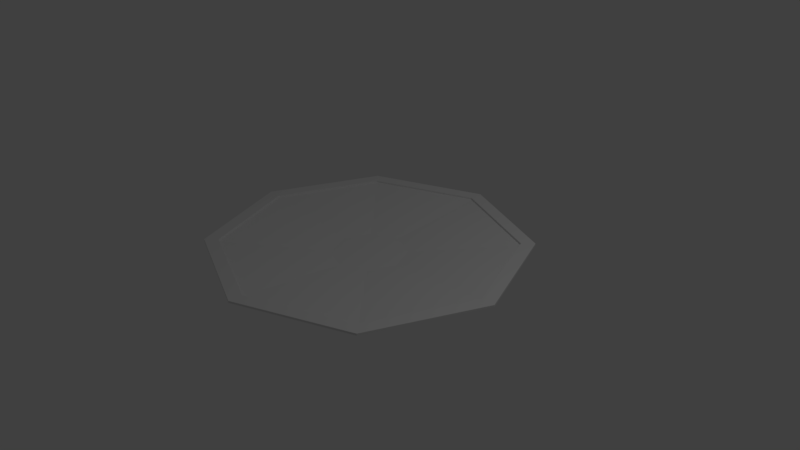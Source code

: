 # Source: plate.blend  (saved by Blender 2.79.0; exported with 4.5.12 LTS)
import bpy
from mathutils import Matrix  # noqa: F401  (used for matrix-valued properties, if any)

bpy.ops.wm.read_factory_settings(use_empty=True)
scene = bpy.context.scene
scene.name = 'Scene'

# ---- collections
col_collection_1 = bpy.data.collections.new('Collection 1'); scene.collection.children.link(col_collection_1)

# ---- world
world_world = bpy.data.worlds.new('World'); scene.world = world_world
world_world.color = (0.05088, 0.05088, 0.05088)
world_world.use_sun_shadow = False
world_world.sun_shadow_jitter_overblur = 0.0
world_world.cycles.sampling_method = 'MANUAL'

# ---- cameras
cam_camera = bpy.data.cameras.new('Camera')
cam_camera.clip_end = 100.0
cam_camera.lens = 35.0
cam_camera.sensor_width = 32.0
cam_camera.sensor_height = 18.0
cam_camera.ortho_scale = 7.314
cam_camera.dof.focus_distance = 0.0
cam_camera.dof.aperture_fstop = 128.0

# ---- lights
light_lamp = bpy.data.lights.new('Lamp', 'POINT')
light_lamp.transmission_factor = 0.0
light_lamp.cutoff_distance = 30.0
light_lamp.energy = 100.0
light_lamp.shadow_buffer_clip_start = 1.001
light_lamp.shadow_soft_size = 0.1
light_lamp.shadow_maximum_resolution = 0.006
light_lamp.use_absolute_resolution = True

# ---- meshes
me_circle = bpy.data.meshes.new('Circle')
me_circle.from_pydata([(0.0, 1.0, 0.0), (-0.7071, 0.7071, 0.0), (-1.0, -4.371e-08, 0.0), (-0.7071, -0.7071, 0.0), (8.742e-08, -1.0, 0.0), (0.7071, -0.7071, 0.0), (1.0, 1.192e-08, 0.0), (0.7071, 0.7071, 0.0), (0.0, 1.0, 0.06424), (-0.7071, 0.7071, 0.06424), (-1.0, -4.371e-08, 0.06424), (-0.7071, -0.7071, 0.06424), (8.742e-08, -1.0, 0.06424), (0.7071, -0.7071, 0.06424), (1.0, 1.192e-08, 0.06424), (0.7071, 0.7071, 0.06424), (-8.333e-09, 2.118, 0.1545), (-1.498, 1.498, 0.1545), (-2.118, -1.009e-07, 0.1545), (-1.498, -1.498, 0.1545), (1.769e-07, -2.118, 0.1545), (1.498, -1.498, 0.1545), (2.118, 1.693e-08, 0.1545), (1.498, 1.498, 0.1545), (-1.077e-09, 1.933, 0.1545), (-1.367, 1.367, 0.1545), (-1.933, -8.818e-08, 0.1545), (-1.367, -1.367, 0.1545), (1.679e-07, -1.933, 0.1545), (1.367, -1.367, 0.1545), (1.933, 1.936e-08, 0.1545), (1.367, 1.367, 0.1545), (8.783e-08, 0.5043, 0.03294), (-0.3566, 0.3566, 0.03294), (-0.5043, -9.766e-10, 0.03294), (-0.3566, -0.3566, 0.03294), (1.319e-07, -0.5043, 0.03294), (0.3566, -0.3566, 0.03294), (0.5043, 2.708e-08, 0.03294), (0.3566, 0.3566, 0.03294), (-1.498, 1.498, 0.1801), (-8.333e-09, 2.118, 0.1801), (-2.118, -1.009e-07, 0.1801), (-1.498, -1.498, 0.1801), (1.769e-07, -2.118, 0.1801), (1.498, -1.498, 0.1801), (2.118, 1.693e-08, 0.1801), (1.498, 1.498, 0.1801), (-1.367, 1.367, 0.1801), (-1.077e-09, 1.933, 0.1801), (-1.933, -8.818e-08, 0.1801), (-1.367, -1.367, 0.1801), (1.679e-07, -1.933, 0.1801), (1.367, -1.367, 0.1801), (1.933, 1.936e-08, 0.1801), (1.367, 1.367, 0.1801)], [], [(1, 0, 7, 6, 5, 4, 3, 2), (8, 9, 17, 16), (6, 7, 15, 14), (4, 5, 13, 12), (2, 3, 11, 10), (0, 1, 9, 8), (7, 0, 8, 15), (5, 6, 14, 13), (3, 4, 12, 11), (1, 2, 10, 9), (26, 25, 48, 50), (15, 8, 16, 23), (13, 14, 22, 21), (11, 12, 20, 19), (9, 10, 18, 17), (14, 15, 23, 22), (12, 13, 21, 20), (10, 11, 19, 18), (25, 26, 34, 33), (18, 19, 43, 42), (25, 24, 49, 48), (17, 18, 42, 40), (24, 31, 55, 49), (16, 17, 40, 41), (31, 30, 54, 55), (23, 16, 41, 47), (33, 34, 35, 36, 37, 38, 39, 32), (30, 31, 39, 38), (28, 29, 37, 36), (26, 27, 35, 34), (24, 25, 33, 32), (31, 24, 32, 39), (29, 30, 38, 37), (27, 28, 36, 35), (46, 47, 55, 54), (44, 45, 53, 52), (42, 43, 51, 50), (41, 40, 48, 49), (47, 41, 49, 55), (45, 46, 54, 53), (43, 44, 52, 51), (40, 42, 50, 48), (19, 20, 44, 43), (27, 26, 50, 51), (20, 21, 45, 44), (28, 27, 51, 52), (21, 22, 46, 45), (29, 28, 52, 53), (22, 23, 47, 46), (30, 29, 53, 54)])
me_circle.use_remesh_preserve_volume = False
me_circle.use_remesh_preserve_attributes = False
me_circle.use_mirror_vertex_groups = False
me_circle.update()

# ---- objects
ob_circle = bpy.data.objects.new('Circle', me_circle)
ob_lamp = bpy.data.objects.new('Lamp', light_lamp)
ob_camera = bpy.data.objects.new('Camera', cam_camera)

# ---- transforms, parenting, visibility, modifiers, constraints
ob_circle.location = (0.0, 0.0, 0.0)
ob_circle.lineart.crease_threshold = 0.0
ob_lamp.location = (4.076, 1.005, 5.904)
ob_lamp.rotation_euler = (0.6503, 0.05522, 1.866)
ob_lamp.lock_rotations_4d = False
ob_lamp.empty_display_type = 'ARROWS'
ob_lamp.color = (0.0, 0.0, 0.0, 0.0)
ob_lamp.lineart.crease_threshold = 0.0
ob_camera.location = (7.481, -6.508, 5.344)
ob_camera.rotation_euler = (1.109, 0.0, 0.8149)
ob_camera.lock_rotations_4d = False
ob_camera.empty_display_type = 'ARROWS'
ob_camera.color = (0.0, 0.0, 0.0, 0.0)
ob_camera.display_type = 'WIRE'
ob_camera.lineart.crease_threshold = 0.0

# ---- collection membership
col_collection_1.objects.link(ob_circle)
col_collection_1.objects.link(ob_lamp)
col_collection_1.objects.link(ob_camera)

# ---- scene / render settings (as saved in the file)
scene.camera = ob_camera
scene.frame_start = 1; scene.frame_end = 250; scene.frame_set(1)
scene.render.engine = 'BLENDER_EEVEE_NEXT'
scene.render.resolution_percentage = 50
scene.render.dither_intensity = 0.0
scene.cycles.use_denoising = False
scene.cycles.samples = 128
scene.cycles.sampling_pattern = 'TABULATED_SOBOL'
scene.cycles.use_adaptive_sampling = False
scene.cycles.use_light_tree = False
scene.cycles.blur_glossy = 0.0
scene.cycles.sample_clamp_indirect = 0.0
scene.view_settings.view_transform = 'Standard'
bpy.context.view_layer.update()
